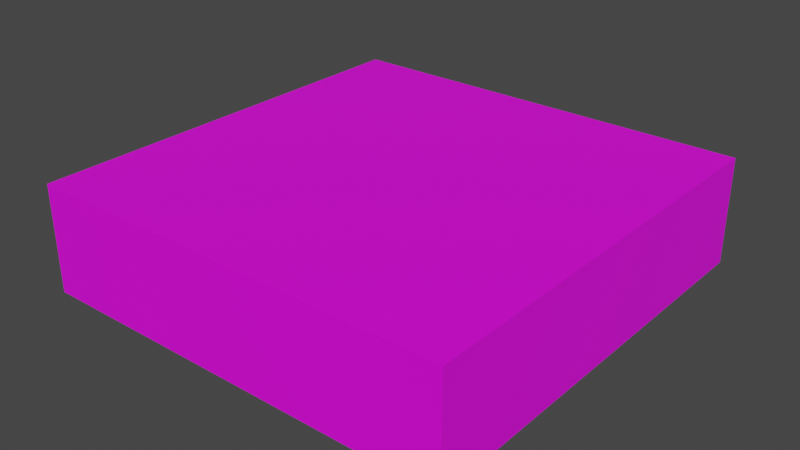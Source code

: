# Source: player_end.blend  (saved by Blender 2.93.20; exported with 4.5.12 LTS)
import bpy
from mathutils import Matrix  # noqa: F401  (used for matrix-valued properties, if any)

bpy.ops.wm.read_factory_settings(use_empty=True)
scene = bpy.context.scene
scene.name = 'Scene'

# ---- images (referenced by path relative to the original .blend; pixels are not part of the script)
import os
ASSET_DIR = os.environ.get("B2B_ASSET_DIR", "")  # directory of the original .blend (textures are referenced by path, not embedded)
HERE = os.path.dirname(os.path.abspath(__file__))  # packed textures are extracted next to this script under _unpacked/

def load_image(name, relpath, width, height, colorspace="sRGB"):
    """Load a texture the original file referenced (path relative to the .blend, or extracted next to this script)."""
    p = next((c for c in (os.path.join(HERE, relpath), os.path.join(ASSET_DIR, relpath)) if relpath and os.path.exists(c)), "")
    if p:
        img = bpy.data.images.load(p, check_existing=True)
        img.name = name
    else:  # same state as the original file: an image datablock whose file is absent (Cycles renders it pink)
        img = bpy.data.images.new(name, width, height)
        img.source = "FILE"
        img.filepath = "//" + (relpath or name)
    img.colorspace_settings.name = colorspace
    return img
img_music_player_png = load_image('music_player.png', 'music_player1.png', 1024, 1024, 'sRGB')

# ---- materials (node trees are filled in below, after node groups)
mat_music_player = bpy.data.materials.new('music_player')
mat_music_player.use_transparent_shadow = False

# ---- material node trees
mat_music_player.use_nodes = True; mat_music_player.node_tree.nodes.clear()
_N = mat_music_player.node_tree.nodes; _L = mat_music_player.node_tree.links
n0 = _N.new('ShaderNodeBsdfPrincipled'); n0.name = 'Principled BSDF'; n0.location = (10, 300)
n0.distribution = 'GGX'
n0.subsurface_method = 'BURLEY'
n0.inputs[3].default_value = 1.45
n0.inputs[27].default_value = (0.0, 0.0, 0.0, 1.0)
n0.inputs[28].default_value = 1.0
n1 = _N.new('ShaderNodeOutputMaterial'); n1.name = 'Material Output'; n1.location = (300, 300)
n2 = _N.new('ShaderNodeTexImage'); n2.name = 'Image Texture'; n2.location = (-280, 280)
n2.image = img_music_player_png
_L.new(n0.outputs[0], n1.inputs[0])
_L.new(n2.outputs[0], n0.inputs[0])
n1.is_active_output = True

# ---- world
world_world = bpy.data.worlds.new('World'); scene.world = world_world
world_world.use_nodes = True; world_world.node_tree.nodes.clear()
_N = world_world.node_tree.nodes; _L = world_world.node_tree.links
n0 = _N.new('ShaderNodeOutputWorld'); n0.name = 'World Output'; n0.location = (300, 300)
n1 = _N.new('ShaderNodeBackground'); n1.name = 'Background'; n1.location = (10, 300)
n1.inputs[0].default_value = (0.05088, 0.05088, 0.05088, 1.0)
_L.new(n1.outputs[0], n0.inputs[0])
n0.is_active_output = True
world_world.color = (0.05088, 0.05088, 0.05088)
world_world.use_sun_shadow = False
world_world.sun_shadow_jitter_overblur = 0.0

# ---- meshes
me_music_player = bpy.data.meshes.new('music_player')
me_music_player.from_pydata([(-1.0, -1.0, -1.0), (-1.0, -1.0, 1.0), (-1.0, 1.0, -1.0), (-1.0, 1.0, 1.0), (1.0, -1.0, -1.0), (1.0, -1.0, 1.0), (1.0, 1.0, -1.0), (1.0, 1.0, 1.0)], [], [(0, 1, 3, 2), (2, 3, 7, 6), (6, 7, 5, 4), (4, 5, 1, 0), (2, 6, 4, 0), (7, 3, 1, 5)])
_uv = me_music_player.uv_layers.new(name='UVMap')
_uv.uv.foreach_set('vector', [0.9937, -0.006201, 0.9937, 0.2376, -0.006348, 0.2376, -0.006348, -0.006201, 0.468, 0.02057, 0.718, 0.02057, 0.718, 0.2706, 0.468, 0.2706, 0.8791, 0.1121, 0.8791, 0.2365, 0.3811, 0.2365, 0.3811, 0.1121, 1.053, 0.08032, 1.053, 0.2223, 0.4844, 0.2223, 0.4844, 0.08032, 0.0, 0.6277, 0.3723, 0.6277, 0.3723, 1.0, 0.0, 1.0, 2.98e-08, 1.0, 0.0, 2.98e-08, 1.0, 0.0, 1.0, 1.0])
me_music_player.materials.append(mat_music_player)
me_music_player.use_remesh_fix_poles = True
me_music_player.use_remesh_preserve_attributes = False
me_music_player.update()
arm_music_player_qc_skeleton = bpy.data.armatures.new('music_player.qc_skeleton')  # bones are not reproduced

# ---- objects
ob_music_player = bpy.data.objects.new('music_player', me_music_player)
ob_music_player_qc_skeleton = bpy.data.objects.new('music_player.qc_skeleton', arm_music_player_qc_skeleton)

# ---- transforms, parenting, visibility, modifiers, constraints
ob_music_player.parent = ob_music_player_qc_skeleton
ob_music_player.location = (0.0, 0.0, -48.0)
ob_music_player.scale = (64.0, 64.0, 16.0)
ob_music_player_qc_skeleton.location = (0.0, 0.0, 0.0)

# ---- collection membership
scene.collection.objects.link(ob_music_player)
scene.collection.objects.link(ob_music_player_qc_skeleton)

# ---- scene / render settings (as saved in the file)
scene.frame_start = 1; scene.frame_end = 250; scene.frame_set(1)
scene.render.engine = 'BLENDER_EEVEE_NEXT'
scene.cycles.use_denoising = False
scene.cycles.samples = 128
scene.cycles.sampling_pattern = 'TABULATED_SOBOL'
scene.cycles.use_adaptive_sampling = False
scene.cycles.use_light_tree = False
scene.view_settings.view_transform = 'Filmic'
bpy.context.view_layer.update()

# ---- added for rendering (the .blend has no active camera and no usable light): camera, sun
cam_auto = bpy.data.cameras.new('AutoCamera')
cam_auto.lens = 50.0
cam_auto.sensor_width = 36.0
cam_auto.clip_end = 2984.9
ob_auto_camera = bpy.data.objects.new('AutoCamera', cam_auto)
scene.collection.objects.link(ob_auto_camera)
ob_auto_camera.location = (170.08, -204.096, 88.0643)
ob_auto_camera.rotation_euler = (1.09748, -7.21219e-08, 0.694738)
scene.camera = ob_auto_camera
light_auto_sun = bpy.data.lights.new('AutoSun', 'SUN')
light_auto_sun.energy = 3.0
light_auto_sun.angle = 0.0523599
ob_auto_sun = bpy.data.objects.new('AutoSun', light_auto_sun)
scene.collection.objects.link(ob_auto_sun)
ob_auto_sun.rotation_euler = (0.872665, 0.174533, 0.523599)
bpy.context.view_layer.update()
